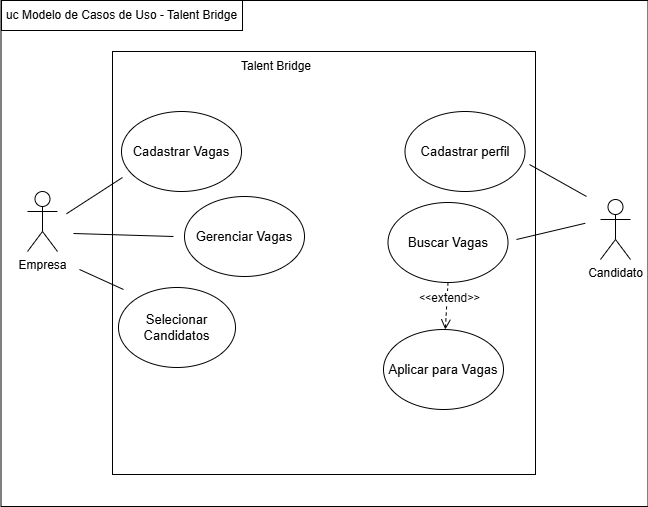

The diagram above was exported from draw.io. Its source (the exported page's mxGraphModel, read from the mxfile embedded in the PNG):
<mxGraphModel dx="1042" dy="531" grid="0" gridSize="10" guides="1" tooltips="1" connect="1" arrows="1" fold="1" page="1" pageScale="1" pageWidth="1169" pageHeight="827" background="#FFFFFF" math="0" shadow="0">
  <root>
    <mxCell id="0" />
    <mxCell id="1" parent="0" />
    <mxCell id="t3zg_8IC7GX-iQThjmhi-46" value="" style="rounded=0;whiteSpace=wrap;html=1;fillColor=none;strokeColor=#000000;fontColor=#000000;" parent="1" vertex="1">
      <mxGeometry x="271.5" y="76" width="647" height="506" as="geometry" />
    </mxCell>
    <mxCell id="t3zg_8IC7GX-iQThjmhi-11" value="" style="whiteSpace=wrap;html=1;aspect=fixed;rounded=0;fillColor=none;strokeColor=#000000;fontColor=#000000;" parent="1" vertex="1">
      <mxGeometry x="383" y="127" width="423" height="423" as="geometry" />
    </mxCell>
    <mxCell id="t3zg_8IC7GX-iQThjmhi-44" value="" style="html=1;verticalAlign=bottom;endArrow=open;dashed=1;endSize=8;curved=0;rounded=0;exitX=0.5;exitY=1;exitDx=0;exitDy=0;strokeColor=#000000;fontColor=#000000;" parent="1" source="t3zg_8IC7GX-iQThjmhi-16" target="t3zg_8IC7GX-iQThjmhi-15" edge="1">
      <mxGeometry relative="1" as="geometry">
        <mxPoint x="747" y="472" as="sourcePoint" />
        <mxPoint x="667" y="472" as="targetPoint" />
      </mxGeometry>
    </mxCell>
    <mxCell id="t3zg_8IC7GX-iQThjmhi-1" value="&lt;font&gt;Empresa&lt;/font&gt;" style="shape=umlActor;verticalLabelPosition=bottom;verticalAlign=top;html=1;outlineConnect=0;labelBackgroundColor=none;rounded=0;fillColor=none;strokeColor=#000000;fontColor=#000000;" parent="1" vertex="1">
      <mxGeometry x="298" y="267" width="30" height="60" as="geometry" />
    </mxCell>
    <mxCell id="t3zg_8IC7GX-iQThjmhi-4" value="&lt;font&gt;Candidato&lt;/font&gt;" style="shape=umlActor;verticalLabelPosition=bottom;verticalAlign=top;html=1;outlineConnect=0;labelBackgroundColor=none;rounded=0;fillColor=none;strokeColor=#000000;fontColor=#000000;" parent="1" vertex="1">
      <mxGeometry x="871" y="275" width="30" height="60" as="geometry" />
    </mxCell>
    <mxCell id="t3zg_8IC7GX-iQThjmhi-7" value="&lt;font style=&quot;font-size: 13px;&quot;&gt;Cadastrar perfil&lt;/font&gt;" style="ellipse;whiteSpace=wrap;html=1;rounded=0;fillColor=none;strokeColor=#000000;fontColor=#000000;" parent="1" vertex="1">
      <mxGeometry x="675.5" y="187" width="120" height="80" as="geometry" />
    </mxCell>
    <mxCell id="t3zg_8IC7GX-iQThjmhi-8" value="&lt;font style=&quot;font-size: 13px;&quot;&gt;Cadastrar Vagas&lt;/font&gt;" style="ellipse;whiteSpace=wrap;html=1;rounded=0;fillColor=none;strokeColor=#000000;fontColor=#000000;" parent="1" vertex="1">
      <mxGeometry x="392" y="187" width="120" height="80" as="geometry" />
    </mxCell>
    <mxCell id="t3zg_8IC7GX-iQThjmhi-9" value="&lt;font style=&quot;font-size: 13px;&quot;&gt;Selecionar Candidatos&lt;/font&gt;" style="ellipse;whiteSpace=wrap;html=1;rounded=0;fillColor=none;strokeColor=#000000;fontColor=#000000;" parent="1" vertex="1">
      <mxGeometry x="389" y="363" width="117" height="80" as="geometry" />
    </mxCell>
    <mxCell id="t3zg_8IC7GX-iQThjmhi-10" value="&lt;font style=&quot;font-size: 13px;&quot;&gt;Gerenciar Vagas&lt;/font&gt;" style="ellipse;whiteSpace=wrap;html=1;rounded=0;fillColor=none;strokeColor=#000000;fontColor=#000000;" parent="1" vertex="1">
      <mxGeometry x="455" y="272" width="120" height="80" as="geometry" />
    </mxCell>
    <mxCell id="t3zg_8IC7GX-iQThjmhi-15" value="&lt;font style=&quot;font-size: 13px;&quot;&gt;Aplicar para Vagas&lt;/font&gt;" style="ellipse;whiteSpace=wrap;html=1;rounded=0;fillColor=none;strokeColor=#000000;fontColor=#000000;" parent="1" vertex="1">
      <mxGeometry x="654" y="405" width="120" height="80" as="geometry" />
    </mxCell>
    <mxCell id="t3zg_8IC7GX-iQThjmhi-31" value="" style="endArrow=none;html=1;rounded=0;strokeColor=#000000;fontColor=#000000;" parent="1" edge="1">
      <mxGeometry width="50" height="50" relative="1" as="geometry">
        <mxPoint x="800" y="240" as="sourcePoint" />
        <mxPoint x="857" y="272" as="targetPoint" />
      </mxGeometry>
    </mxCell>
    <mxCell id="t3zg_8IC7GX-iQThjmhi-32" value="" style="endArrow=none;html=1;rounded=0;strokeColor=#000000;fontColor=#000000;entryX=0.903;entryY=0.379;entryDx=0;entryDy=0;entryPerimeter=0;" parent="1" edge="1">
      <mxGeometry width="50" height="50" relative="1" as="geometry">
        <mxPoint x="787" y="315" as="sourcePoint" />
        <mxPoint x="855.741" y="298.774" as="targetPoint" />
      </mxGeometry>
    </mxCell>
    <mxCell id="t3zg_8IC7GX-iQThjmhi-33" value="" style="endArrow=none;html=1;rounded=0;strokeColor=#000000;fontColor=#000000;" parent="1" edge="1">
      <mxGeometry width="50" height="50" relative="1" as="geometry">
        <mxPoint x="337" y="289.28" as="sourcePoint" />
        <mxPoint x="393" y="253" as="targetPoint" />
      </mxGeometry>
    </mxCell>
    <mxCell id="t3zg_8IC7GX-iQThjmhi-34" value="" style="endArrow=none;html=1;rounded=0;strokeColor=#000000;fontColor=#000000;" parent="1" edge="1">
      <mxGeometry width="50" height="50" relative="1" as="geometry">
        <mxPoint x="344" y="309" as="sourcePoint" />
        <mxPoint x="444" y="312" as="targetPoint" />
      </mxGeometry>
    </mxCell>
    <mxCell id="t3zg_8IC7GX-iQThjmhi-35" value="" style="endArrow=none;html=1;rounded=0;strokeColor=#000000;fontColor=#000000;" parent="1" edge="1">
      <mxGeometry width="50" height="50" relative="1" as="geometry">
        <mxPoint x="350" y="345" as="sourcePoint" />
        <mxPoint x="394" y="365" as="targetPoint" />
      </mxGeometry>
    </mxCell>
    <mxCell id="t3zg_8IC7GX-iQThjmhi-48" value="&lt;font&gt;Talent Bridge&lt;/font&gt;" style="text;html=1;align=center;verticalAlign=middle;whiteSpace=wrap;rounded=0;strokeColor=none;fontColor=#000000;" parent="1" vertex="1">
      <mxGeometry x="475" y="127" width="144" height="30" as="geometry" />
    </mxCell>
    <mxCell id="t3zg_8IC7GX-iQThjmhi-49" value="&lt;font&gt;uc Modelo de Casos de Uso - Talent Bridge&lt;/font&gt;" style="text;html=1;align=center;verticalAlign=middle;whiteSpace=wrap;rounded=0;strokeColor=#000000;fontColor=#000000;" parent="1" vertex="1">
      <mxGeometry x="272" y="76" width="241" height="30" as="geometry" />
    </mxCell>
    <mxCell id="t3zg_8IC7GX-iQThjmhi-16" value="&lt;font style=&quot;font-size: 13px;&quot;&gt;Buscar Vagas&lt;/font&gt;" style="ellipse;whiteSpace=wrap;html=1;rounded=0;fillColor=none;strokeColor=#000000;fontColor=#000000;" parent="1" vertex="1">
      <mxGeometry x="658.5" y="278" width="120" height="80" as="geometry" />
    </mxCell>
    <mxCell id="t3zg_8IC7GX-iQThjmhi-61" value="&lt;span style=&quot;font-family: -apple-system, Roboto, SegoeUI, &amp;quot;Segoe UI&amp;quot;, &amp;quot;Helvetica Neue&amp;quot;, Helvetica, &amp;quot;Microsoft YaHei&amp;quot;, &amp;quot;Meiryo UI&amp;quot;, Meiryo, &amp;quot;Arial Unicode MS&amp;quot;, sans-serif; text-align: left; font-size: 12px;&quot;&gt;&lt;font style=&quot;font-size: 12px;&quot;&gt;&amp;lt;&amp;lt;extend&amp;gt;&amp;gt;&lt;/font&gt;&lt;/span&gt;" style="text;html=1;align=center;verticalAlign=middle;whiteSpace=wrap;rounded=0;rotation=0;fillColor=#000000;strokeColor=#000000;fontColor=#000000;labelBackgroundColor=default;fontSize=12;" parent="1" vertex="1">
      <mxGeometry x="705" y="369" width="31" height="10" as="geometry" />
    </mxCell>
  </root>
</mxGraphModel>